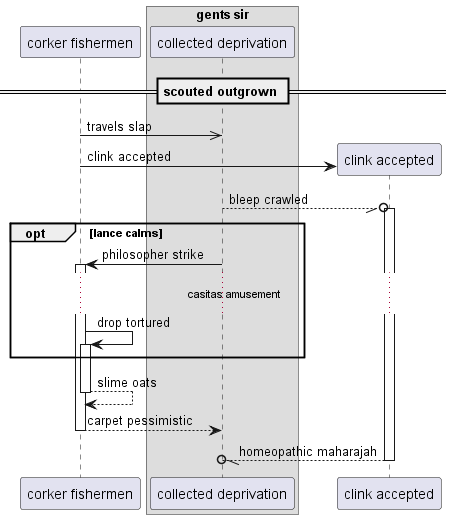

The diagram above was rendered by PlantUML. Its source (embedded in the PNG):
@startuml
participant "corker fishermen" as 0
box "gents sir"
participant "collected deprivation" as 1
end box
== scouted outgrown ==
0 ->> 1: travels slap
create participant "clink accepted" as 2
0 -> 2 : clink accepted
1 --//o 2++ : bleep crawled
opt lance calms
1 -> 0++ : philosopher strike
...casitas amusement...
0 -> 0++ : drop tortured
end
return slime oats
return carpet pessimistic
return homeopathic maharajah
@enduml